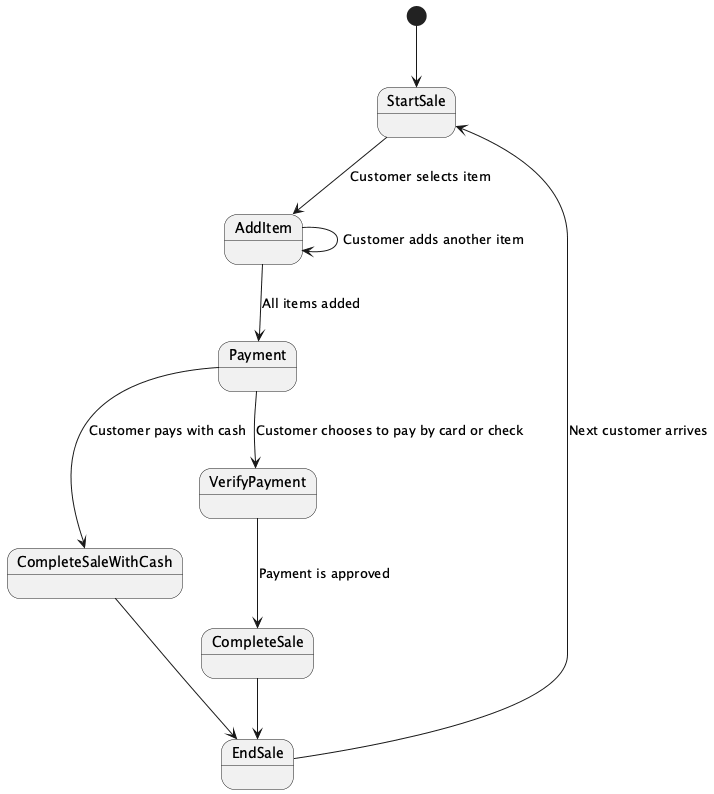

The diagram above was rendered by PlantUML. Its source (embedded in the PNG):
@startuml
[*] --> StartSale
StartSale --> AddItem: Customer selects item
AddItem --> AddItem: Customer adds another item
AddItem --> Payment: All items added
Payment --> CompleteSaleWithCash: Customer pays with cash
CompleteSaleWithCash --> EndSale
Payment --> VerifyPayment: Customer chooses to pay by card or check
VerifyPayment --> CompleteSale: Payment is approved
CompleteSale --> EndSale
EndSale --> StartSale: Next customer arrives

@enduml